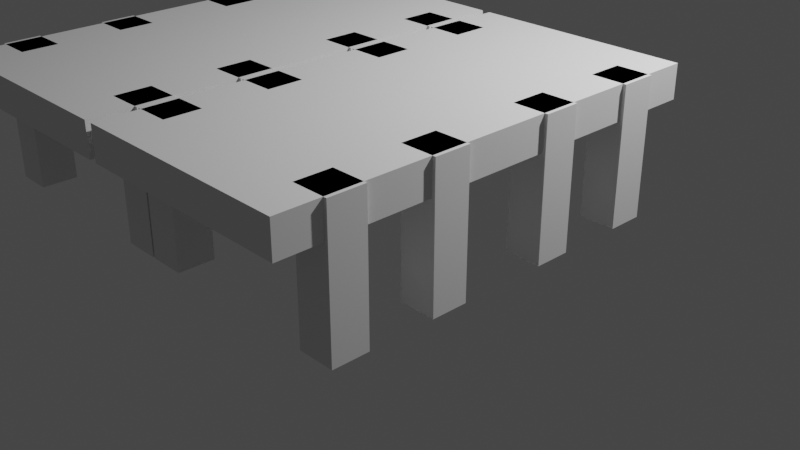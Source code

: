 # Source: blend.blend  (saved by Blender 2.83.21; exported with 4.5.12 LTS)
import bpy
from mathutils import Matrix  # noqa: F401  (used for matrix-valued properties, if any)

bpy.ops.wm.read_factory_settings(use_empty=True)
scene = bpy.context.scene
scene.name = 'Scene'

# ---- collections
col_collection = bpy.data.collections.new('Collection'); scene.collection.children.link(col_collection)
col_x = bpy.data.collections.new('поддон'); scene.collection.children.link(col_x)
col_x_1 = bpy.data.collections.new('столик'); scene.collection.children.link(col_x_1)

# ---- materials (node trees are filled in below, after node groups)
mat_material = bpy.data.materials.new('Material')
mat_material.alpha_threshold = 0.0
mat_material.use_transparent_shadow = False
mat_material.line_color = (0.0, 0.0, 0.0, 1.0)
mat_x = bpy.data.materials.new('дерево')
mat_x.use_transparent_shadow = False

# ---- material node trees
mat_material.use_nodes = True; mat_material.node_tree.nodes.clear()
_N = mat_material.node_tree.nodes; _L = mat_material.node_tree.links
n0 = _N.new('ShaderNodeOutputMaterial'); n0.name = 'Material Output'; n0.location = (300, 300)
n1 = _N.new('ShaderNodeBsdfPrincipled'); n1.name = 'Principled BSDF'; n1.location = (10, 300)
n1.distribution = 'GGX'
n1.subsurface_method = 'BURLEY'
n1.inputs[0].default_value = (0.01807, 0.005605, 0.004584, 1.0)
n1.inputs[2].default_value = 0.4
n1.inputs[3].default_value = 1.45
n1.inputs[27].default_value = (0.0, 0.0, 0.0, 1.0)
n1.inputs[28].default_value = 1.0
_L.new(n1.outputs[0], n0.inputs[0])
n0.is_active_output = True
mat_x.use_nodes = True; mat_x.node_tree.nodes.clear()
_N = mat_x.node_tree.nodes; _L = mat_x.node_tree.links
n0 = _N.new('ShaderNodeBsdfPrincipled'); n0.name = 'Principled BSDF'; n0.location = (10, 300)
n0.distribution = 'GGX'
n0.subsurface_method = 'BURLEY'
n0.inputs[0].default_value = (0.06072, 0.001316, 0.0, 1.0)
n0.inputs[3].default_value = 1.45
n0.inputs[27].default_value = (0.0, 0.0, 0.0, 1.0)
n0.inputs[28].default_value = 1.0
n1 = _N.new('ShaderNodeOutputMaterial'); n1.name = 'Material Output'; n1.location = (300, 300)
_L.new(n0.outputs[0], n1.inputs[0])
n1.is_active_output = True

# ---- world
world_world = bpy.data.worlds.new('World'); scene.world = world_world
world_world.use_nodes = True; world_world.node_tree.nodes.clear()
_N = world_world.node_tree.nodes; _L = world_world.node_tree.links
n0 = _N.new('ShaderNodeOutputWorld'); n0.name = 'World Output'; n0.location = (300, 300)
n1 = _N.new('ShaderNodeBackground'); n1.name = 'Background'; n1.location = (10, 300)
n1.inputs[0].default_value = (0.05088, 0.05088, 0.05088, 1.0)
_L.new(n1.outputs[0], n0.inputs[0])
n0.is_active_output = True
world_world.color = (0.05088, 0.05088, 0.05088)
world_world.use_sun_shadow = False
world_world.sun_shadow_jitter_overblur = 0.0

# ---- cameras
cam_camera = bpy.data.cameras.new('Camera')
cam_camera.clip_end = 100.0
cam_camera.ortho_scale = 7.314

# ---- lights
light_light = bpy.data.lights.new('Light', 'POINT')
light_light.transmission_factor = 0.0
light_light.energy = 1000.0
light_light.shadow_soft_size = 0.1
light_light.shadow_maximum_resolution = 0.006
light_light.use_absolute_resolution = True

# ---- meshes
me_007 = bpy.data.meshes.new('Куб.007')
me_007.from_pydata([(-1.0, -1.05, 0.7), (-1.0, -1.05, 1.0), (-1.0, 0.95, 0.7), (-1.0, 0.95, 1.0), (1.0, -1.05, 0.7), (1.0, -1.05, 1.0), (1.0, 0.95, 0.7), (1.0, 0.95, 1.0)], [], [(0, 1, 3, 2), (2, 3, 7, 6), (6, 7, 5, 4), (4, 5, 1, 0), (2, 6, 4, 0), (7, 3, 1, 5)])
_uv = me_007.uv_layers.new(name='UVКарта')
_uv.uv.foreach_set('vector', [0.375, 0.0, 0.625, 0.0, 0.625, 0.25, 0.375, 0.25, 0.375, 0.25, 0.625, 0.25, 0.625, 0.5, 0.375, 0.5, 0.375, 0.5, 0.625, 0.5, 0.625, 0.75, 0.375, 0.75, 0.375, 0.75, 0.625, 0.75, 0.625, 1.0, 0.375, 1.0, 0.125, 0.5, 0.375, 0.5, 0.375, 0.75, 0.125, 0.75, 0.625, 0.5, 0.875, 0.5, 0.875, 0.75, 0.625, 0.75])
me_007.use_remesh_fix_poles = True
me_007.use_remesh_preserve_attributes = False
me_007.use_mirror_vertex_groups = False
me_007.update()
me_008 = bpy.data.meshes.new('Куб.008')
me_008.from_pydata([(-1.0, -1.0, -0.2), (-1.0, -1.0, 1.0), (-1.0, 1.0, -0.2), (-1.0, 1.0, 1.0), (1.0, -1.0, -0.2), (1.0, -1.0, 1.0), (1.0, 1.0, -0.2), (1.0, 1.0, 1.0)], [], [(0, 1, 3, 2), (2, 3, 7, 6), (6, 7, 5, 4), (4, 5, 1, 0), (2, 6, 4, 0), (7, 3, 1, 5)])
_uv = me_008.uv_layers.new(name='UVКарта')
_uv.uv.foreach_set('vector', [0.375, 0.0, 0.625, 0.0, 0.625, 0.25, 0.375, 0.25, 0.375, 0.25, 0.625, 0.25, 0.625, 0.5, 0.375, 0.5, 0.375, 0.5, 0.625, 0.5, 0.625, 0.75, 0.375, 0.75, 0.375, 0.75, 0.625, 0.75, 0.625, 1.0, 0.375, 1.0, 0.125, 0.5, 0.375, 0.5, 0.375, 0.75, 0.125, 0.75, 0.625, 0.5, 0.875, 0.5, 0.875, 0.75, 0.625, 0.75])
me_008.use_remesh_fix_poles = True
me_008.use_remesh_preserve_attributes = False
me_008.use_mirror_vertex_groups = False
me_008.update()
me_009 = bpy.data.meshes.new('Куб.009')
me_009.from_pydata([(-1.0, -1.0, -0.2), (-1.0, -1.0, 1.0), (-1.0, 1.0, -0.2), (-1.0, 1.0, 1.0), (1.0, -1.0, -0.2), (1.0, -1.0, 1.0), (1.0, 1.0, -0.2), (1.0, 1.0, 1.0)], [], [(0, 1, 3, 2), (2, 3, 7, 6), (6, 7, 5, 4), (4, 5, 1, 0), (2, 6, 4, 0), (7, 3, 1, 5)])
_uv = me_009.uv_layers.new(name='UVКарта')
_uv.uv.foreach_set('vector', [0.375, 0.0, 0.625, 0.0, 0.625, 0.25, 0.375, 0.25, 0.375, 0.25, 0.625, 0.25, 0.625, 0.5, 0.375, 0.5, 0.375, 0.5, 0.625, 0.5, 0.625, 0.75, 0.375, 0.75, 0.375, 0.75, 0.625, 0.75, 0.625, 1.0, 0.375, 1.0, 0.125, 0.5, 0.375, 0.5, 0.375, 0.75, 0.125, 0.75, 0.625, 0.5, 0.875, 0.5, 0.875, 0.75, 0.625, 0.75])
me_009.use_remesh_fix_poles = True
me_009.use_remesh_preserve_attributes = False
me_009.use_mirror_vertex_groups = False
me_009.update()
me_010 = bpy.data.meshes.new('Куб.010')
me_010.from_pydata([(-1.0, -1.0, -0.2), (-1.0, -1.0, 1.0), (-1.0, 1.0, -0.2), (-1.0, 1.0, 1.0), (1.0, -1.0, -0.2), (1.0, -1.0, 1.0), (1.0, 1.0, -0.2), (1.0, 1.0, 1.0)], [], [(0, 1, 3, 2), (2, 3, 7, 6), (6, 7, 5, 4), (4, 5, 1, 0), (2, 6, 4, 0), (7, 3, 1, 5)])
_uv = me_010.uv_layers.new(name='UVКарта')
_uv.uv.foreach_set('vector', [0.375, 0.0, 0.625, 0.0, 0.625, 0.25, 0.375, 0.25, 0.375, 0.25, 0.625, 0.25, 0.625, 0.5, 0.375, 0.5, 0.375, 0.5, 0.625, 0.5, 0.625, 0.75, 0.375, 0.75, 0.375, 0.75, 0.625, 0.75, 0.625, 1.0, 0.375, 1.0, 0.125, 0.5, 0.375, 0.5, 0.375, 0.75, 0.125, 0.75, 0.625, 0.5, 0.875, 0.5, 0.875, 0.75, 0.625, 0.75])
me_010.use_remesh_fix_poles = True
me_010.use_remesh_preserve_attributes = False
me_010.use_mirror_vertex_groups = False
me_010.update()
me_011 = bpy.data.meshes.new('Куб.011')
me_011.from_pydata([(-1.0, -1.0, -0.2), (-1.0, -1.0, 1.0), (-1.0, 1.0, -0.2), (-1.0, 1.0, 1.0), (1.0, -1.0, -0.2), (1.0, -1.0, 1.0), (1.0, 1.0, -0.2), (1.0, 1.0, 1.0)], [], [(0, 1, 3, 2), (2, 3, 7, 6), (6, 7, 5, 4), (4, 5, 1, 0), (2, 6, 4, 0), (7, 3, 1, 5)])
_uv = me_011.uv_layers.new(name='UVКарта')
_uv.uv.foreach_set('vector', [0.375, 0.0, 0.625, 0.0, 0.625, 0.25, 0.375, 0.25, 0.375, 0.25, 0.625, 0.25, 0.625, 0.5, 0.375, 0.5, 0.375, 0.5, 0.625, 0.5, 0.625, 0.75, 0.375, 0.75, 0.375, 0.75, 0.625, 0.75, 0.625, 1.0, 0.375, 1.0, 0.125, 0.5, 0.375, 0.5, 0.375, 0.75, 0.125, 0.75, 0.625, 0.5, 0.875, 0.5, 0.875, 0.75, 0.625, 0.75])
me_011.use_remesh_fix_poles = True
me_011.use_remesh_preserve_attributes = False
me_011.use_mirror_vertex_groups = False
me_011.update()
me_012 = bpy.data.meshes.new('Куб.012')
me_012.from_pydata([(-1.0, -1.05, 0.7), (-1.0, -1.05, 1.0), (-1.0, 0.95, 0.7), (-1.0, 0.95, 1.0), (1.0, -1.05, 0.7), (1.0, -1.05, 1.0), (1.0, 0.95, 0.7), (1.0, 0.95, 1.0)], [], [(0, 1, 3, 2), (2, 3, 7, 6), (6, 7, 5, 4), (4, 5, 1, 0), (2, 6, 4, 0), (7, 3, 1, 5)])
_uv = me_012.uv_layers.new(name='UVКарта')
_uv.uv.foreach_set('vector', [0.375, 0.0, 0.625, 0.0, 0.625, 0.25, 0.375, 0.25, 0.375, 0.25, 0.625, 0.25, 0.625, 0.5, 0.375, 0.5, 0.375, 0.5, 0.625, 0.5, 0.625, 0.75, 0.375, 0.75, 0.375, 0.75, 0.625, 0.75, 0.625, 1.0, 0.375, 1.0, 0.125, 0.5, 0.375, 0.5, 0.375, 0.75, 0.125, 0.75, 0.625, 0.5, 0.875, 0.5, 0.875, 0.75, 0.625, 0.75])
me_012.use_remesh_fix_poles = True
me_012.use_remesh_preserve_attributes = False
me_012.use_mirror_vertex_groups = False
me_012.update()
me_013 = bpy.data.meshes.new('Куб.013')
me_013.from_pydata([(-1.0, -1.0, -0.2), (-1.0, -1.0, 1.0), (-1.0, 1.0, -0.2), (-1.0, 1.0, 1.0), (1.0, -1.0, -0.2), (1.0, -1.0, 1.0), (1.0, 1.0, -0.2), (1.0, 1.0, 1.0)], [], [(0, 1, 3, 2), (2, 3, 7, 6), (6, 7, 5, 4), (4, 5, 1, 0), (2, 6, 4, 0), (7, 3, 1, 5)])
_uv = me_013.uv_layers.new(name='UVКарта')
_uv.uv.foreach_set('vector', [0.375, 0.0, 0.625, 0.0, 0.625, 0.25, 0.375, 0.25, 0.375, 0.25, 0.625, 0.25, 0.625, 0.5, 0.375, 0.5, 0.375, 0.5, 0.625, 0.5, 0.625, 0.75, 0.375, 0.75, 0.375, 0.75, 0.625, 0.75, 0.625, 1.0, 0.375, 1.0, 0.125, 0.5, 0.375, 0.5, 0.375, 0.75, 0.125, 0.75, 0.625, 0.5, 0.875, 0.5, 0.875, 0.75, 0.625, 0.75])
me_013.use_remesh_fix_poles = True
me_013.use_remesh_preserve_attributes = False
me_013.use_mirror_vertex_groups = False
me_013.update()
me_014 = bpy.data.meshes.new('Куб.014')
me_014.from_pydata([(-1.0, -1.0, -0.2), (-1.0, -1.0, 1.0), (-1.0, 1.0, -0.2), (-1.0, 1.0, 1.0), (1.0, -1.0, -0.2), (1.0, -1.0, 1.0), (1.0, 1.0, -0.2), (1.0, 1.0, 1.0)], [], [(0, 1, 3, 2), (2, 3, 7, 6), (6, 7, 5, 4), (4, 5, 1, 0), (2, 6, 4, 0), (7, 3, 1, 5)])
_uv = me_014.uv_layers.new(name='UVКарта')
_uv.uv.foreach_set('vector', [0.375, 0.0, 0.625, 0.0, 0.625, 0.25, 0.375, 0.25, 0.375, 0.25, 0.625, 0.25, 0.625, 0.5, 0.375, 0.5, 0.375, 0.5, 0.625, 0.5, 0.625, 0.75, 0.375, 0.75, 0.375, 0.75, 0.625, 0.75, 0.625, 1.0, 0.375, 1.0, 0.125, 0.5, 0.375, 0.5, 0.375, 0.75, 0.125, 0.75, 0.625, 0.5, 0.875, 0.5, 0.875, 0.75, 0.625, 0.75])
me_014.use_remesh_fix_poles = True
me_014.use_remesh_preserve_attributes = False
me_014.use_mirror_vertex_groups = False
me_014.update()
me_015 = bpy.data.meshes.new('Куб.015')
me_015.from_pydata([(-1.0, -1.0, -0.2), (-1.0, -1.0, 1.0), (-1.0, 1.0, -0.2), (-1.0, 1.0, 1.0), (1.0, -1.0, -0.2), (1.0, -1.0, 1.0), (1.0, 1.0, -0.2), (1.0, 1.0, 1.0)], [], [(0, 1, 3, 2), (2, 3, 7, 6), (6, 7, 5, 4), (4, 5, 1, 0), (2, 6, 4, 0), (7, 3, 1, 5)])
_uv = me_015.uv_layers.new(name='UVКарта')
_uv.uv.foreach_set('vector', [0.375, 0.0, 0.625, 0.0, 0.625, 0.25, 0.375, 0.25, 0.375, 0.25, 0.625, 0.25, 0.625, 0.5, 0.375, 0.5, 0.375, 0.5, 0.625, 0.5, 0.625, 0.75, 0.375, 0.75, 0.375, 0.75, 0.625, 0.75, 0.625, 1.0, 0.375, 1.0, 0.125, 0.5, 0.375, 0.5, 0.375, 0.75, 0.125, 0.75, 0.625, 0.5, 0.875, 0.5, 0.875, 0.75, 0.625, 0.75])
me_015.use_remesh_fix_poles = True
me_015.use_remesh_preserve_attributes = False
me_015.use_mirror_vertex_groups = False
me_015.update()
me_016 = bpy.data.meshes.new('Куб.016')
me_016.from_pydata([(-1.0, -1.0, -0.2), (-1.0, -1.0, 1.0), (-1.0, 1.0, -0.2), (-1.0, 1.0, 1.0), (1.0, -1.0, -0.2), (1.0, -1.0, 1.0), (1.0, 1.0, -0.2), (1.0, 1.0, 1.0)], [], [(0, 1, 3, 2), (2, 3, 7, 6), (6, 7, 5, 4), (4, 5, 1, 0), (2, 6, 4, 0), (7, 3, 1, 5)])
_uv = me_016.uv_layers.new(name='UVКарта')
_uv.uv.foreach_set('vector', [0.375, 0.0, 0.625, 0.0, 0.625, 0.25, 0.375, 0.25, 0.375, 0.25, 0.625, 0.25, 0.625, 0.5, 0.375, 0.5, 0.375, 0.5, 0.625, 0.5, 0.625, 0.75, 0.375, 0.75, 0.375, 0.75, 0.625, 0.75, 0.625, 1.0, 0.375, 1.0, 0.125, 0.5, 0.375, 0.5, 0.375, 0.75, 0.125, 0.75, 0.625, 0.5, 0.875, 0.5, 0.875, 0.75, 0.625, 0.75])
me_016.use_remesh_fix_poles = True
me_016.use_remesh_preserve_attributes = False
me_016.use_mirror_vertex_groups = False
me_016.update()
me_017 = bpy.data.meshes.new('Куб.017')
me_017.from_pydata([(-1.0, -1.05, 0.7), (-1.0, -1.05, 1.0), (-1.0, 0.95, 0.7), (-1.0, 0.95, 1.0), (1.0, -1.05, 0.7), (1.0, -1.05, 1.0), (1.0, 0.95, 0.7), (1.0, 0.95, 1.0)], [], [(0, 1, 3, 2), (2, 3, 7, 6), (6, 7, 5, 4), (4, 5, 1, 0), (2, 6, 4, 0), (7, 3, 1, 5)])
_uv = me_017.uv_layers.new(name='UVКарта')
_uv.uv.foreach_set('vector', [0.375, 0.0, 0.625, 0.0, 0.625, 0.25, 0.375, 0.25, 0.375, 0.25, 0.625, 0.25, 0.625, 0.5, 0.375, 0.5, 0.375, 0.5, 0.625, 0.5, 0.625, 0.75, 0.375, 0.75, 0.375, 0.75, 0.625, 0.75, 0.625, 1.0, 0.375, 1.0, 0.125, 0.5, 0.375, 0.5, 0.375, 0.75, 0.125, 0.75, 0.625, 0.5, 0.875, 0.5, 0.875, 0.75, 0.625, 0.75])
me_017.use_remesh_fix_poles = True
me_017.use_remesh_preserve_attributes = False
me_017.use_mirror_vertex_groups = False
me_017.update()
me_018 = bpy.data.meshes.new('Куб.018')
me_018.from_pydata([(-1.0, -1.0, -0.2), (-1.0, -1.0, 1.0), (-1.0, 1.0, -0.2), (-1.0, 1.0, 1.0), (1.0, -1.0, -0.2), (1.0, -1.0, 1.0), (1.0, 1.0, -0.2), (1.0, 1.0, 1.0)], [], [(0, 1, 3, 2), (2, 3, 7, 6), (6, 7, 5, 4), (4, 5, 1, 0), (2, 6, 4, 0), (7, 3, 1, 5)])
_uv = me_018.uv_layers.new(name='UVКарта')
_uv.uv.foreach_set('vector', [0.375, 0.0, 0.625, 0.0, 0.625, 0.25, 0.375, 0.25, 0.375, 0.25, 0.625, 0.25, 0.625, 0.5, 0.375, 0.5, 0.375, 0.5, 0.625, 0.5, 0.625, 0.75, 0.375, 0.75, 0.375, 0.75, 0.625, 0.75, 0.625, 1.0, 0.375, 1.0, 0.125, 0.5, 0.375, 0.5, 0.375, 0.75, 0.125, 0.75, 0.625, 0.5, 0.875, 0.5, 0.875, 0.75, 0.625, 0.75])
me_018.use_remesh_fix_poles = True
me_018.use_remesh_preserve_attributes = False
me_018.use_mirror_vertex_groups = False
me_018.update()
me_019 = bpy.data.meshes.new('Куб.019')
me_019.from_pydata([(-1.0, -1.0, -0.2), (-1.0, -1.0, 1.0), (-1.0, 1.0, -0.2), (-1.0, 1.0, 1.0), (1.0, -1.0, -0.2), (1.0, -1.0, 1.0), (1.0, 1.0, -0.2), (1.0, 1.0, 1.0)], [], [(0, 1, 3, 2), (2, 3, 7, 6), (6, 7, 5, 4), (4, 5, 1, 0), (2, 6, 4, 0), (7, 3, 1, 5)])
_uv = me_019.uv_layers.new(name='UVКарта')
_uv.uv.foreach_set('vector', [0.375, 0.0, 0.625, 0.0, 0.625, 0.25, 0.375, 0.25, 0.375, 0.25, 0.625, 0.25, 0.625, 0.5, 0.375, 0.5, 0.375, 0.5, 0.625, 0.5, 0.625, 0.75, 0.375, 0.75, 0.375, 0.75, 0.625, 0.75, 0.625, 1.0, 0.375, 1.0, 0.125, 0.5, 0.375, 0.5, 0.375, 0.75, 0.125, 0.75, 0.625, 0.5, 0.875, 0.5, 0.875, 0.75, 0.625, 0.75])
me_019.use_remesh_fix_poles = True
me_019.use_remesh_preserve_attributes = False
me_019.use_mirror_vertex_groups = False
me_019.update()
me_020 = bpy.data.meshes.new('Куб.020')
me_020.from_pydata([(-1.0, -1.0, -0.2), (-1.0, -1.0, 1.0), (-1.0, 1.0, -0.2), (-1.0, 1.0, 1.0), (1.0, -1.0, -0.2), (1.0, -1.0, 1.0), (1.0, 1.0, -0.2), (1.0, 1.0, 1.0)], [], [(0, 1, 3, 2), (2, 3, 7, 6), (6, 7, 5, 4), (4, 5, 1, 0), (2, 6, 4, 0), (7, 3, 1, 5)])
_uv = me_020.uv_layers.new(name='UVКарта')
_uv.uv.foreach_set('vector', [0.375, 0.0, 0.625, 0.0, 0.625, 0.25, 0.375, 0.25, 0.375, 0.25, 0.625, 0.25, 0.625, 0.5, 0.375, 0.5, 0.375, 0.5, 0.625, 0.5, 0.625, 0.75, 0.375, 0.75, 0.375, 0.75, 0.625, 0.75, 0.625, 1.0, 0.375, 1.0, 0.125, 0.5, 0.375, 0.5, 0.375, 0.75, 0.125, 0.75, 0.625, 0.5, 0.875, 0.5, 0.875, 0.75, 0.625, 0.75])
me_020.use_remesh_fix_poles = True
me_020.use_remesh_preserve_attributes = False
me_020.use_mirror_vertex_groups = False
me_020.update()
me_021 = bpy.data.meshes.new('Куб.021')
me_021.from_pydata([(-1.0, -1.0, -0.2), (-1.0, -1.0, 1.0), (-1.0, 1.0, -0.2), (-1.0, 1.0, 1.0), (1.0, -1.0, -0.2), (1.0, -1.0, 1.0), (1.0, 1.0, -0.2), (1.0, 1.0, 1.0)], [], [(0, 1, 3, 2), (2, 3, 7, 6), (6, 7, 5, 4), (4, 5, 1, 0), (2, 6, 4, 0), (7, 3, 1, 5)])
_uv = me_021.uv_layers.new(name='UVКарта')
_uv.uv.foreach_set('vector', [0.375, 0.0, 0.625, 0.0, 0.625, 0.25, 0.375, 0.25, 0.375, 0.25, 0.625, 0.25, 0.625, 0.5, 0.375, 0.5, 0.375, 0.5, 0.625, 0.5, 0.625, 0.75, 0.375, 0.75, 0.375, 0.75, 0.625, 0.75, 0.625, 1.0, 0.375, 1.0, 0.125, 0.5, 0.375, 0.5, 0.375, 0.75, 0.125, 0.75, 0.625, 0.5, 0.875, 0.5, 0.875, 0.75, 0.625, 0.75])
me_021.use_remesh_fix_poles = True
me_021.use_remesh_preserve_attributes = False
me_021.use_mirror_vertex_groups = False
me_021.update()
me_022 = bpy.data.meshes.new('Куб.022')
me_022.from_pydata([(-1.0, -1.05, 0.7), (-1.0, -1.05, 1.0), (-1.0, 0.95, 0.7), (-1.0, 0.95, 1.0), (1.0, -1.05, 0.7), (1.0, -1.05, 1.0), (1.0, 0.95, 0.7), (1.0, 0.95, 1.0)], [], [(0, 1, 3, 2), (2, 3, 7, 6), (6, 7, 5, 4), (4, 5, 1, 0), (2, 6, 4, 0), (7, 3, 1, 5)])
_uv = me_022.uv_layers.new(name='UVКарта')
_uv.uv.foreach_set('vector', [0.375, 0.0, 0.625, 0.0, 0.625, 0.25, 0.375, 0.25, 0.375, 0.25, 0.625, 0.25, 0.625, 0.5, 0.375, 0.5, 0.375, 0.5, 0.625, 0.5, 0.625, 0.75, 0.375, 0.75, 0.375, 0.75, 0.625, 0.75, 0.625, 1.0, 0.375, 1.0, 0.125, 0.5, 0.375, 0.5, 0.375, 0.75, 0.125, 0.75, 0.625, 0.5, 0.875, 0.5, 0.875, 0.75, 0.625, 0.75])
me_022.use_remesh_fix_poles = True
me_022.use_remesh_preserve_attributes = False
me_022.use_mirror_vertex_groups = False
me_022.update()
me_023 = bpy.data.meshes.new('Куб.023')
me_023.from_pydata([(-1.0, -1.0, -0.2), (-1.0, -1.0, 1.0), (-1.0, 1.0, -0.2), (-1.0, 1.0, 1.0), (1.0, -1.0, -0.2), (1.0, -1.0, 1.0), (1.0, 1.0, -0.2), (1.0, 1.0, 1.0)], [], [(0, 1, 3, 2), (2, 3, 7, 6), (6, 7, 5, 4), (4, 5, 1, 0), (2, 6, 4, 0), (7, 3, 1, 5)])
_uv = me_023.uv_layers.new(name='UVКарта')
_uv.uv.foreach_set('vector', [0.375, 0.0, 0.625, 0.0, 0.625, 0.25, 0.375, 0.25, 0.375, 0.25, 0.625, 0.25, 0.625, 0.5, 0.375, 0.5, 0.375, 0.5, 0.625, 0.5, 0.625, 0.75, 0.375, 0.75, 0.375, 0.75, 0.625, 0.75, 0.625, 1.0, 0.375, 1.0, 0.125, 0.5, 0.375, 0.5, 0.375, 0.75, 0.125, 0.75, 0.625, 0.5, 0.875, 0.5, 0.875, 0.75, 0.625, 0.75])
me_023.use_remesh_fix_poles = True
me_023.use_remesh_preserve_attributes = False
me_023.use_mirror_vertex_groups = False
me_023.update()
me_024 = bpy.data.meshes.new('Куб.024')
me_024.from_pydata([(-1.0, -1.0, -0.2), (-1.0, -1.0, 1.0), (-1.0, 1.0, -0.2), (-1.0, 1.0, 1.0), (1.0, -1.0, -0.2), (1.0, -1.0, 1.0), (1.0, 1.0, -0.2), (1.0, 1.0, 1.0)], [], [(0, 1, 3, 2), (2, 3, 7, 6), (6, 7, 5, 4), (4, 5, 1, 0), (2, 6, 4, 0), (7, 3, 1, 5)])
_uv = me_024.uv_layers.new(name='UVКарта')
_uv.uv.foreach_set('vector', [0.375, 0.0, 0.625, 0.0, 0.625, 0.25, 0.375, 0.25, 0.375, 0.25, 0.625, 0.25, 0.625, 0.5, 0.375, 0.5, 0.375, 0.5, 0.625, 0.5, 0.625, 0.75, 0.375, 0.75, 0.375, 0.75, 0.625, 0.75, 0.625, 1.0, 0.375, 1.0, 0.125, 0.5, 0.375, 0.5, 0.375, 0.75, 0.125, 0.75, 0.625, 0.5, 0.875, 0.5, 0.875, 0.75, 0.625, 0.75])
me_024.use_remesh_fix_poles = True
me_024.use_remesh_preserve_attributes = False
me_024.use_mirror_vertex_groups = False
me_024.update()
me_025 = bpy.data.meshes.new('Куб.025')
me_025.from_pydata([(-1.0, -1.0, -0.2), (-1.0, -1.0, 1.0), (-1.0, 1.0, -0.2), (-1.0, 1.0, 1.0), (1.0, -1.0, -0.2), (1.0, -1.0, 1.0), (1.0, 1.0, -0.2), (1.0, 1.0, 1.0)], [], [(0, 1, 3, 2), (2, 3, 7, 6), (6, 7, 5, 4), (4, 5, 1, 0), (2, 6, 4, 0), (7, 3, 1, 5)])
_uv = me_025.uv_layers.new(name='UVКарта')
_uv.uv.foreach_set('vector', [0.375, 0.0, 0.625, 0.0, 0.625, 0.25, 0.375, 0.25, 0.375, 0.25, 0.625, 0.25, 0.625, 0.5, 0.375, 0.5, 0.375, 0.5, 0.625, 0.5, 0.625, 0.75, 0.375, 0.75, 0.375, 0.75, 0.625, 0.75, 0.625, 1.0, 0.375, 1.0, 0.125, 0.5, 0.375, 0.5, 0.375, 0.75, 0.125, 0.75, 0.625, 0.5, 0.875, 0.5, 0.875, 0.75, 0.625, 0.75])
me_025.use_remesh_fix_poles = True
me_025.use_remesh_preserve_attributes = False
me_025.use_mirror_vertex_groups = False
me_025.update()
me_026 = bpy.data.meshes.new('Куб.026')
me_026.from_pydata([(-1.0, -1.0, -0.2), (-1.0, -1.0, 1.0), (-1.0, 1.0, -0.2), (-1.0, 1.0, 1.0), (1.0, -1.0, -0.2), (1.0, -1.0, 1.0), (1.0, 1.0, -0.2), (1.0, 1.0, 1.0)], [], [(0, 1, 3, 2), (2, 3, 7, 6), (6, 7, 5, 4), (4, 5, 1, 0), (2, 6, 4, 0), (7, 3, 1, 5)])
_uv = me_026.uv_layers.new(name='UVКарта')
_uv.uv.foreach_set('vector', [0.375, 0.0, 0.625, 0.0, 0.625, 0.25, 0.375, 0.25, 0.375, 0.25, 0.625, 0.25, 0.625, 0.5, 0.375, 0.5, 0.375, 0.5, 0.625, 0.5, 0.625, 0.75, 0.375, 0.75, 0.375, 0.75, 0.625, 0.75, 0.625, 1.0, 0.375, 1.0, 0.125, 0.5, 0.375, 0.5, 0.375, 0.75, 0.125, 0.75, 0.625, 0.5, 0.875, 0.5, 0.875, 0.75, 0.625, 0.75])
me_026.use_remesh_fix_poles = True
me_026.use_remesh_preserve_attributes = False
me_026.use_mirror_vertex_groups = False
me_026.update()
me_cube = bpy.data.meshes.new('Cube')
me_cube.from_pydata([(4.01, 1.0, -0.5545), (4.01, 1.0, -1.0), (4.01, -0.2503, -0.5545), (4.01, -0.2503, -1.0), (-1.0, 1.0, -0.5545), (-1.0, 1.0, -1.0), (-1.0, -0.2503, -0.5545), (-1.0, -0.2503, -1.0)], [], [(0, 4, 6, 2), (3, 2, 6, 7), (7, 6, 4, 5), (5, 1, 3, 7), (1, 0, 2, 3), (5, 4, 0, 1)])
_uv = me_cube.uv_layers.new(name='UVMap')
_uv.uv.foreach_set('vector', [0.625, 0.5, 0.875, 0.5, 0.875, 0.75, 0.625, 0.75, 0.375, 0.75, 0.625, 0.75, 0.625, 1.0, 0.375, 1.0, 0.375, 0.0, 0.625, 0.0, 0.625, 0.25, 0.375, 0.25, 0.125, 0.5, 0.375, 0.5, 0.375, 0.75, 0.125, 0.75, 0.375, 0.5, 0.625, 0.5, 0.625, 0.75, 0.375, 0.75, 0.375, 0.25, 0.625, 0.25, 0.625, 0.5, 0.375, 0.5])
me_cube.materials.append(mat_material)
me_cube.use_remesh_preserve_volume = False
me_cube.use_remesh_preserve_attributes = False
me_cube.use_mirror_vertex_groups = False
me_cube.update()
me_cube_001 = bpy.data.meshes.new('Cube.001')
me_cube_001.from_pydata([(4.01, 1.0, -0.5545), (4.01, 1.0, -1.0), (4.01, -0.2503, -0.5545), (4.01, -0.2503, -1.0), (-1.0, 1.0, -0.5545), (-1.0, 1.0, -1.0), (-1.0, -0.2503, -0.5545), (-1.0, -0.2503, -1.0)], [], [(0, 4, 6, 2), (3, 2, 6, 7), (7, 6, 4, 5), (5, 1, 3, 7), (1, 0, 2, 3), (5, 4, 0, 1)])
_uv = me_cube_001.uv_layers.new(name='UVMap')
_uv.uv.foreach_set('vector', [0.625, 0.5, 0.875, 0.5, 0.875, 0.75, 0.625, 0.75, 0.375, 0.75, 0.625, 0.75, 0.625, 1.0, 0.375, 1.0, 0.375, 0.0, 0.625, 0.0, 0.625, 0.25, 0.375, 0.25, 0.125, 0.5, 0.375, 0.5, 0.375, 0.75, 0.125, 0.75, 0.375, 0.5, 0.625, 0.5, 0.625, 0.75, 0.375, 0.75, 0.375, 0.25, 0.625, 0.25, 0.625, 0.5, 0.375, 0.5])
me_cube_001.materials.append(mat_x)
me_cube_001.use_remesh_preserve_volume = False
me_cube_001.use_remesh_preserve_attributes = False
me_cube_001.use_mirror_vertex_groups = False
me_cube_001.update()
me_cube_002 = bpy.data.meshes.new('Cube.002')
me_cube_002.from_pydata([(4.01, 1.0, -0.5545), (4.01, 1.0, -1.0), (4.01, -0.2503, -0.5545), (4.01, -0.2503, -1.0), (-1.0, 1.0, -0.5545), (-1.0, 1.0, -1.0), (-1.0, -0.2503, -0.5545), (-1.0, -0.2503, -1.0)], [], [(0, 4, 6, 2), (3, 2, 6, 7), (7, 6, 4, 5), (5, 1, 3, 7), (1, 0, 2, 3), (5, 4, 0, 1)])
_uv = me_cube_002.uv_layers.new(name='UVMap')
_uv.uv.foreach_set('vector', [0.625, 0.5, 0.875, 0.5, 0.875, 0.75, 0.625, 0.75, 0.375, 0.75, 0.625, 0.75, 0.625, 1.0, 0.375, 1.0, 0.375, 0.0, 0.625, 0.0, 0.625, 0.25, 0.375, 0.25, 0.125, 0.5, 0.375, 0.5, 0.375, 0.75, 0.125, 0.75, 0.375, 0.5, 0.625, 0.5, 0.625, 0.75, 0.375, 0.75, 0.375, 0.25, 0.625, 0.25, 0.625, 0.5, 0.375, 0.5])
me_cube_002.materials.append(mat_material)
me_cube_002.use_remesh_preserve_volume = False
me_cube_002.use_remesh_preserve_attributes = False
me_cube_002.use_mirror_vertex_groups = False
me_cube_002.update()
me_cube_003 = bpy.data.meshes.new('Cube.003')
me_cube_003.from_pydata([(3.719, 1.0, -0.5545), (3.719, 1.0, -1.0), (3.719, -0.2503, -0.5545), (3.719, -0.2503, -1.0), (-0.5724, 1.0, -0.5545), (-0.5724, 1.0, -1.0), (-0.5724, -0.2503, -0.5545), (-0.5724, -0.2503, -1.0)], [], [(0, 4, 6, 2), (3, 2, 6, 7), (7, 6, 4, 5), (5, 1, 3, 7), (1, 0, 2, 3), (5, 4, 0, 1)])
_uv = me_cube_003.uv_layers.new(name='UVMap')
_uv.uv.foreach_set('vector', [0.625, 0.5, 0.875, 0.5, 0.875, 0.75, 0.625, 0.75, 0.375, 0.75, 0.625, 0.75, 0.625, 1.0, 0.375, 1.0, 0.375, 0.0, 0.625, 0.0, 0.625, 0.25, 0.375, 0.25, 0.125, 0.5, 0.375, 0.5, 0.375, 0.75, 0.125, 0.75, 0.375, 0.5, 0.625, 0.5, 0.625, 0.75, 0.375, 0.75, 0.375, 0.25, 0.625, 0.25, 0.625, 0.5, 0.375, 0.5])
me_cube_003.materials.append(mat_material)
me_cube_003.use_remesh_preserve_volume = False
me_cube_003.use_remesh_preserve_attributes = False
me_cube_003.use_mirror_vertex_groups = False
me_cube_003.update()
me_cube_004 = bpy.data.meshes.new('Cube.004')
me_cube_004.from_pydata([(4.01, 1.0, -0.5545), (4.01, 1.0, -1.0), (4.01, -0.2503, -0.5545), (4.01, -0.2503, -1.0), (-0.3468, 1.0, -0.5545), (-0.3468, 1.0, -1.0), (-0.3468, -0.2503, -0.5545), (-0.3468, -0.2503, -1.0)], [], [(0, 4, 6, 2), (3, 2, 6, 7), (7, 6, 4, 5), (5, 1, 3, 7), (1, 0, 2, 3), (5, 4, 0, 1)])
_uv = me_cube_004.uv_layers.new(name='UVMap')
_uv.uv.foreach_set('vector', [0.625, 0.5, 0.875, 0.5, 0.875, 0.75, 0.625, 0.75, 0.375, 0.75, 0.625, 0.75, 0.625, 1.0, 0.375, 1.0, 0.375, 0.0, 0.625, 0.0, 0.625, 0.25, 0.375, 0.25, 0.125, 0.5, 0.375, 0.5, 0.375, 0.75, 0.125, 0.75, 0.375, 0.5, 0.625, 0.5, 0.625, 0.75, 0.375, 0.75, 0.375, 0.25, 0.625, 0.25, 0.625, 0.5, 0.375, 0.5])
me_cube_004.materials.append(mat_material)
me_cube_004.use_remesh_preserve_volume = False
me_cube_004.use_remesh_preserve_attributes = False
me_cube_004.use_mirror_vertex_groups = False
me_cube_004.update()
me_cube_005 = bpy.data.meshes.new('Cube.005')
me_cube_005.from_pydata([(4.01, 1.0, -0.5545), (4.01, 1.0, -1.0), (4.01, -0.2503, -0.5545), (4.01, -0.2503, -1.0), (-1.0, 1.0, -0.5545), (-1.0, 1.0, -1.0), (-1.0, -0.2503, -0.5545), (-1.0, -0.2503, -1.0)], [], [(0, 4, 6, 2), (3, 2, 6, 7), (7, 6, 4, 5), (5, 1, 3, 7), (1, 0, 2, 3), (5, 4, 0, 1)])
_uv = me_cube_005.uv_layers.new(name='UVMap')
_uv.uv.foreach_set('vector', [0.625, 0.5, 0.875, 0.5, 0.875, 0.75, 0.625, 0.75, 0.375, 0.75, 0.625, 0.75, 0.625, 1.0, 0.375, 1.0, 0.375, 0.0, 0.625, 0.0, 0.625, 0.25, 0.375, 0.25, 0.125, 0.5, 0.375, 0.5, 0.375, 0.75, 0.125, 0.75, 0.375, 0.5, 0.625, 0.5, 0.625, 0.75, 0.375, 0.75, 0.375, 0.25, 0.625, 0.25, 0.625, 0.5, 0.375, 0.5])
me_cube_005.materials.append(mat_material)
me_cube_005.use_remesh_preserve_volume = False
me_cube_005.use_remesh_preserve_attributes = False
me_cube_005.use_mirror_vertex_groups = False
me_cube_005.update()
me_cube_006 = bpy.data.meshes.new('Cube.006')
me_cube_006.from_pydata([(4.01, 1.0, -0.5545), (4.01, 1.0, -1.0), (4.01, -0.2503, -0.5545), (4.01, -0.2503, -1.0), (-1.0, 1.0, -0.5545), (-1.0, 1.0, -1.0), (-1.0, -0.2503, -0.5545), (-1.0, -0.2503, -1.0)], [], [(0, 4, 6, 2), (3, 2, 6, 7), (7, 6, 4, 5), (5, 1, 3, 7), (1, 0, 2, 3), (5, 4, 0, 1)])
_uv = me_cube_006.uv_layers.new(name='UVMap')
_uv.uv.foreach_set('vector', [0.625, 0.5, 0.875, 0.5, 0.875, 0.75, 0.625, 0.75, 0.375, 0.75, 0.625, 0.75, 0.625, 1.0, 0.375, 1.0, 0.375, 0.0, 0.625, 0.0, 0.625, 0.25, 0.375, 0.25, 0.125, 0.5, 0.375, 0.5, 0.375, 0.75, 0.125, 0.75, 0.375, 0.5, 0.625, 0.5, 0.625, 0.75, 0.375, 0.75, 0.375, 0.25, 0.625, 0.25, 0.625, 0.5, 0.375, 0.5])
me_cube_006.materials.append(mat_material)
me_cube_006.use_remesh_preserve_volume = False
me_cube_006.use_remesh_preserve_attributes = False
me_cube_006.use_mirror_vertex_groups = False
me_cube_006.update()
me_cube_007 = bpy.data.meshes.new('Cube.007')
me_cube_007.from_pydata([(4.01, 1.0, -0.5545), (4.01, 1.0, -1.0), (4.01, -0.2503, -0.5545), (4.01, -0.2503, -1.0), (-1.0, 1.0, -0.5545), (-1.0, 1.0, -1.0), (-1.0, -0.2503, -0.5545), (-1.0, -0.2503, -1.0)], [], [(0, 4, 6, 2), (3, 2, 6, 7), (7, 6, 4, 5), (5, 1, 3, 7), (1, 0, 2, 3), (5, 4, 0, 1)])
_uv = me_cube_007.uv_layers.new(name='UVMap')
_uv.uv.foreach_set('vector', [0.625, 0.5, 0.875, 0.5, 0.875, 0.75, 0.625, 0.75, 0.375, 0.75, 0.625, 0.75, 0.625, 1.0, 0.375, 1.0, 0.375, 0.0, 0.625, 0.0, 0.625, 0.25, 0.375, 0.25, 0.125, 0.5, 0.375, 0.5, 0.375, 0.75, 0.125, 0.75, 0.375, 0.5, 0.625, 0.5, 0.625, 0.75, 0.375, 0.75, 0.375, 0.25, 0.625, 0.25, 0.625, 0.5, 0.375, 0.5])
me_cube_007.materials.append(mat_material)
me_cube_007.use_remesh_preserve_volume = False
me_cube_007.use_remesh_preserve_attributes = False
me_cube_007.use_mirror_vertex_groups = False
me_cube_007.update()
me_001 = bpy.data.meshes.new('Куб.001')
me_001.from_pydata([(-0.3, -0.3, 0.2328), (-0.3, -0.3, 0.2828), (-0.3, 0.3, 0.2328), (-0.3, 0.3, 0.2828), (0.3, -0.3, 0.2328), (0.3, -0.3, 0.2828), (0.3, 0.3, 0.2328), (0.3, 0.3, 0.2828)], [], [(0, 1, 3, 2), (2, 3, 7, 6), (6, 7, 5, 4), (4, 5, 1, 0), (2, 6, 4, 0), (7, 3, 1, 5)])
_uv = me_001.uv_layers.new(name='UVКарта')
_uv.uv.foreach_set('vector', [0.375, 0.0, 0.625, 0.0, 0.625, 0.25, 0.375, 0.25, 0.375, 0.25, 0.625, 0.25, 0.625, 0.5, 0.375, 0.5, 0.375, 0.5, 0.625, 0.5, 0.625, 0.75, 0.375, 0.75, 0.375, 0.75, 0.625, 0.75, 0.625, 1.0, 0.375, 1.0, 0.125, 0.5, 0.375, 0.5, 0.375, 0.75, 0.125, 0.75, 0.625, 0.5, 0.875, 0.5, 0.875, 0.75, 0.625, 0.75])
_ca = me_001.color_attributes.new('Цвет', 'BYTE_COLOR', 'CORNER')
_ca.data.foreach_set('color', [1.0, 1.0, 1.0, 1.0, 1.0, 1.0, 1.0, 1.0, 1.0, 1.0, 1.0, 1.0, 1.0, 1.0, 1.0, 1.0, 1.0, 1.0, 1.0, 1.0, 1.0, 1.0, 1.0, 1.0, 1.0, 1.0, 1.0, 1.0, 1.0, 1.0, 1.0, 1.0, 1.0, 1.0, 1.0, 1.0, 1.0, 1.0, 1.0, 1.0, 1.0, 1.0, 1.0, 1.0, 1.0, 1.0, 1.0, 1.0, 1.0, 1.0, 1.0, 1.0, 1.0, 1.0, 1.0, 1.0, 1.0, 1.0, 1.0, 1.0, 1.0, 1.0, 1.0, 1.0, 1.0, 1.0, 1.0, 1.0, 1.0, 1.0, 1.0, 1.0, 1.0, 1.0, 1.0, 1.0, 1.0, 1.0, 1.0, 1.0, 1.0, 1.0, 1.0, 1.0, 1.0, 1.0, 1.0, 1.0, 1.0, 1.0, 1.0, 1.0, 1.0, 1.0, 1.0, 1.0])
me_001.use_remesh_fix_poles = True
me_001.use_remesh_preserve_attributes = False
me_001.use_mirror_vertex_groups = False
me_001.update()
me_002 = bpy.data.meshes.new('Куб.002')
me_002.from_pydata([(-0.485, -0.025, -0.3), (-0.025, -0.025, 0.3), (-0.485, 0.025, -0.3), (-0.025, 0.025, 0.3), (-0.435, -0.025, -0.3), (0.025, -0.025, 0.3), (-0.435, 0.025, -0.3), (0.025, 0.025, 0.3)], [], [(0, 1, 3, 2), (2, 3, 7, 6), (6, 7, 5, 4), (4, 5, 1, 0), (2, 6, 4, 0), (7, 3, 1, 5)])
_uv = me_002.uv_layers.new(name='UVКарта')
_uv.uv.foreach_set('vector', [0.375, 0.0, 0.625, 0.0, 0.625, 0.25, 0.375, 0.25, 0.375, 0.25, 0.625, 0.25, 0.625, 0.5, 0.375, 0.5, 0.375, 0.5, 0.625, 0.5, 0.625, 0.75, 0.375, 0.75, 0.375, 0.75, 0.625, 0.75, 0.625, 1.0, 0.375, 1.0, 0.125, 0.5, 0.375, 0.5, 0.375, 0.75, 0.125, 0.75, 0.625, 0.5, 0.875, 0.5, 0.875, 0.75, 0.625, 0.75])
me_002.use_remesh_fix_poles = True
me_002.use_remesh_preserve_attributes = False
me_002.use_mirror_vertex_groups = False
me_002.update()
me_003 = bpy.data.meshes.new('Куб.003')
me_003.from_pydata([(-0.485, -0.025, -0.3), (-0.025, -0.025, 0.3), (-0.485, 0.025, -0.3), (-0.025, 0.025, 0.3), (-0.435, -0.025, -0.3), (0.025, -0.025, 0.3), (-0.435, 0.025, -0.3), (0.025, 0.025, 0.3)], [], [(0, 1, 3, 2), (2, 3, 7, 6), (6, 7, 5, 4), (4, 5, 1, 0), (2, 6, 4, 0), (7, 3, 1, 5)])
_uv = me_003.uv_layers.new(name='UVКарта')
_uv.uv.foreach_set('vector', [0.375, 0.0, 0.625, 0.0, 0.625, 0.25, 0.375, 0.25, 0.375, 0.25, 0.625, 0.25, 0.625, 0.5, 0.375, 0.5, 0.375, 0.5, 0.625, 0.5, 0.625, 0.75, 0.375, 0.75, 0.375, 0.75, 0.625, 0.75, 0.625, 1.0, 0.375, 1.0, 0.125, 0.5, 0.375, 0.5, 0.375, 0.75, 0.125, 0.75, 0.625, 0.5, 0.875, 0.5, 0.875, 0.75, 0.625, 0.75])
me_003.use_remesh_fix_poles = True
me_003.use_remesh_preserve_attributes = False
me_003.use_mirror_vertex_groups = False
me_003.update()
me_004 = bpy.data.meshes.new('Куб.004')
me_004.from_pydata([(0.435, -0.025, -0.3), (-0.025, -0.025, 0.3), (0.435, 0.025, -0.3), (-0.025, 0.025, 0.3), (0.485, -0.025, -0.3), (0.025, -0.025, 0.3), (0.485, 0.025, -0.3), (0.025, 0.025, 0.3)], [], [(0, 1, 3, 2), (2, 3, 7, 6), (6, 7, 5, 4), (4, 5, 1, 0), (2, 6, 4, 0), (7, 3, 1, 5)])
_uv = me_004.uv_layers.new(name='UVКарта')
_uv.uv.foreach_set('vector', [0.375, 0.0, 0.625, 0.0, 0.625, 0.25, 0.375, 0.25, 0.375, 0.25, 0.625, 0.25, 0.625, 0.5, 0.375, 0.5, 0.375, 0.5, 0.625, 0.5, 0.625, 0.75, 0.375, 0.75, 0.375, 0.75, 0.625, 0.75, 0.625, 1.0, 0.375, 1.0, 0.125, 0.5, 0.375, 0.5, 0.375, 0.75, 0.125, 0.75, 0.625, 0.5, 0.875, 0.5, 0.875, 0.75, 0.625, 0.75])
me_004.use_remesh_fix_poles = True
me_004.use_remesh_preserve_attributes = False
me_004.use_mirror_vertex_groups = False
me_004.update()
me_005 = bpy.data.meshes.new('Куб.005')
me_005.from_pydata([(0.435, -0.025, -0.3), (-0.025, -0.025, 0.3), (0.435, 0.025, -0.3), (-0.025, 0.025, 0.3), (0.485, -0.025, -0.3), (0.025, -0.025, 0.3), (0.485, 0.025, -0.3), (0.025, 0.025, 0.3)], [], [(0, 1, 3, 2), (2, 3, 7, 6), (6, 7, 5, 4), (4, 5, 1, 0), (2, 6, 4, 0), (7, 3, 1, 5)])
_uv = me_005.uv_layers.new(name='UVКарта')
_uv.uv.foreach_set('vector', [0.375, 0.0, 0.625, 0.0, 0.625, 0.25, 0.375, 0.25, 0.375, 0.25, 0.625, 0.25, 0.625, 0.5, 0.375, 0.5, 0.375, 0.5, 0.625, 0.5, 0.625, 0.75, 0.375, 0.75, 0.375, 0.75, 0.625, 0.75, 0.625, 1.0, 0.375, 1.0, 0.125, 0.5, 0.375, 0.5, 0.375, 0.75, 0.125, 0.75, 0.625, 0.5, 0.875, 0.5, 0.875, 0.75, 0.625, 0.75])
me_005.use_remesh_fix_poles = True
me_005.use_remesh_preserve_attributes = False
me_005.use_mirror_vertex_groups = False
me_005.update()

# ---- objects
ob_005 = bpy.data.objects.new('Куб.005', me_007)
ob_006 = bpy.data.objects.new('Куб.006', me_008)
ob_007 = bpy.data.objects.new('Куб.007', me_009)
ob_008 = bpy.data.objects.new('Куб.008', me_010)
ob_009 = bpy.data.objects.new('Куб.009', me_011)
ob_010 = bpy.data.objects.new('Куб.010', me_012)
ob_011 = bpy.data.objects.new('Куб.011', me_013)
ob_012 = bpy.data.objects.new('Куб.012', me_014)
ob_013 = bpy.data.objects.new('Куб.013', me_015)
ob_014 = bpy.data.objects.new('Куб.014', me_016)
ob_015 = bpy.data.objects.new('Куб.015', me_017)
ob_016 = bpy.data.objects.new('Куб.016', me_018)
ob_017 = bpy.data.objects.new('Куб.017', me_019)
ob_018 = bpy.data.objects.new('Куб.018', me_020)
ob_019 = bpy.data.objects.new('Куб.019', me_021)
ob_020 = bpy.data.objects.new('Куб.020', me_022)
ob_021 = bpy.data.objects.new('Куб.021', me_023)
ob_022 = bpy.data.objects.new('Куб.022', me_024)
ob_023 = bpy.data.objects.new('Куб.023', me_025)
ob_024 = bpy.data.objects.new('Куб.024', me_026)
ob_light = bpy.data.objects.new('Light', light_light)
ob_camera = bpy.data.objects.new('Camera', cam_camera)
ob_cube = bpy.data.objects.new('Cube', me_cube)
ob_cube_001 = bpy.data.objects.new('Cube.001', me_cube_001)
ob_cube_002 = bpy.data.objects.new('Cube.002', me_cube_002)
ob_cube_003 = bpy.data.objects.new('Cube.003', me_cube_003)
ob_cube_004 = bpy.data.objects.new('Cube.004', me_cube_004)
ob_cube_005 = bpy.data.objects.new('Cube.005', me_cube_005)
ob_cube_006 = bpy.data.objects.new('Cube.006', me_cube_006)
ob_cube_007 = bpy.data.objects.new('Cube.007', me_cube_007)
ob_x = bpy.data.objects.new('Куб', me_001)
ob_001 = bpy.data.objects.new('Куб.001', me_002)
ob_002 = bpy.data.objects.new('Куб.002', me_003)
ob_003 = bpy.data.objects.new('Куб.003', me_004)
ob_004 = bpy.data.objects.new('Куб.004', me_005)

# ---- transforms, parenting, visibility, modifiers, constraints
ob_005.location = (-0.3144, -0.5537, 1.213)
ob_005.lineart.crease_threshold = 0.0
ob_006.location = (-1.184, -0.1537, 1.213)
ob_006.scale = (0.1597, 0.1597, 1.0)
ob_006.lineart.crease_threshold = 0.0
ob_007.location = (-1.184, -1.054, 1.213)
ob_007.scale = (0.1597, 0.1597, 1.0)
ob_007.lineart.crease_threshold = 0.0
ob_008.location = (0.5556, -0.1537, 1.213)
ob_008.scale = (0.1597, 0.1597, 1.0)
ob_008.lineart.crease_threshold = 0.0
ob_009.location = (0.5556, -1.054, 1.213)
ob_009.scale = (0.1597, 0.1597, 1.0)
ob_009.lineart.crease_threshold = 0.0
ob_010.location = (-0.3144, -2.554, 1.213)
ob_010.lineart.crease_threshold = 0.0
ob_011.location = (-1.184, -2.154, 1.213)
ob_011.scale = (0.1597, 0.1597, 1.0)
ob_011.lineart.crease_threshold = 0.0
ob_012.location = (-1.184, -3.054, 1.213)
ob_012.scale = (0.1597, 0.1597, 1.0)
ob_012.lineart.crease_threshold = 0.0
ob_013.location = (0.5556, -2.154, 1.213)
ob_013.scale = (0.1597, 0.1597, 1.0)
ob_013.lineart.crease_threshold = 0.0
ob_014.location = (0.5556, -3.054, 1.213)
ob_014.scale = (0.1597, 0.1597, 1.0)
ob_014.lineart.crease_threshold = 0.0
ob_015.location = (1.766, -0.5537, 1.213)
ob_015.lineart.crease_threshold = 0.0
ob_016.location = (0.8956, -0.1537, 1.213)
ob_016.scale = (0.1597, 0.1597, 1.0)
ob_016.lineart.crease_threshold = 0.0
ob_017.location = (0.8956, -1.054, 1.213)
ob_017.scale = (0.1597, 0.1597, 1.0)
ob_017.lineart.crease_threshold = 0.0
ob_018.location = (2.636, -0.1537, 1.213)
ob_018.scale = (0.1597, 0.1597, 1.0)
ob_018.lineart.crease_threshold = 0.0
ob_019.location = (2.636, -1.054, 1.213)
ob_019.scale = (0.1597, 0.1597, 1.0)
ob_019.lineart.crease_threshold = 0.0
ob_020.location = (1.766, -2.554, 1.213)
ob_020.lineart.crease_threshold = 0.0
ob_021.location = (0.8956, -2.154, 1.213)
ob_021.scale = (0.1597, 0.1597, 1.0)
ob_021.lineart.crease_threshold = 0.0
ob_022.location = (0.8956, -3.054, 1.213)
ob_022.scale = (0.1597, 0.1597, 1.0)
ob_022.lineart.crease_threshold = 0.0
ob_023.location = (2.636, -2.154, 1.213)
ob_023.scale = (0.1597, 0.1597, 1.0)
ob_023.lineart.crease_threshold = 0.0
ob_024.location = (2.636, -3.054, 1.213)
ob_024.scale = (0.1597, 0.1597, 1.0)
ob_024.lineart.crease_threshold = 0.0
ob_light.location = (4.076, 1.005, 5.904)
ob_light.rotation_euler = (0.6503, 0.05522, 1.866)
ob_light.lock_rotations_4d = False
ob_light.empty_display_type = 'ARROWS'
ob_light.color = (0.0, 0.0, 0.0, 0.0)
ob_light.lineart.crease_threshold = 0.0
ob_camera.location = (7.359, -6.926, 4.958)
ob_camera.rotation_euler = (1.109, 0.0, 0.8149)
ob_camera.lock_rotations_4d = False
ob_camera.empty_display_type = 'ARROWS'
ob_camera.color = (0.0, 0.0, 0.0, 0.0)
ob_camera.display_type = 'WIRE'
ob_camera.lineart.crease_threshold = 0.0
ob_cube.location = (1.535, 1.535, 0.0)
ob_cube.rotation_euler = (0.0, -0.0, 1.571)
ob_cube.lock_rotations_4d = False
ob_cube.empty_display_type = 'ARROWS'
ob_cube.lineart.crease_threshold = 0.0
_m = ob_cube.modifiers.new('Фаска', 'BEVEL')
_m.segments = 3
_m.limit_method = 'NONE'
ob_cube_001.location = (-0.001787, 1.535, 0.0)
ob_cube_001.rotation_euler = (0.0, -0.0, 1.571)
ob_cube_001.lock_rotations_4d = False
ob_cube_001.empty_display_type = 'ARROWS'
ob_cube_001.lineart.crease_threshold = 0.0
_m = ob_cube_001.modifiers.new('Фаска', 'BEVEL')
_m.segments = 3
_m.limit_method = 'NONE'
ob_cube_002.location = (-1.533, 1.535, 0.0)
ob_cube_002.rotation_euler = (0.0, -0.0, 1.571)
ob_cube_002.lock_rotations_4d = False
ob_cube_002.empty_display_type = 'ARROWS'
ob_cube_002.lineart.crease_threshold = 0.0
_m = ob_cube_002.modifiers.new('Фаска', 'BEVEL')
_m.segments = 3
_m.limit_method = 'NONE'
ob_cube_003.location = (1.198, 5.026, 0.417)
ob_cube_003.rotation_euler = (0.0, -0.0, 3.142)
ob_cube_003.lock_rotations_4d = False
ob_cube_003.empty_display_type = 'ARROWS'
ob_cube_003.lineart.crease_threshold = 0.0
_m = ob_cube_003.modifiers.new('Фаска', 'BEVEL')
_m.segments = 3
_m.limit_method = 'NONE'
ob_cube_004.location = (1.43, 1.803, 0.417)
ob_cube_004.rotation_euler = (0.0, -0.0, 3.142)
ob_cube_004.lock_rotations_4d = False
ob_cube_004.empty_display_type = 'ARROWS'
ob_cube_004.lineart.crease_threshold = 0.0
_m = ob_cube_004.modifiers.new('Фаска', 'BEVEL')
_m.segments = 3
_m.limit_method = 'NONE'
ob_cube_005.location = (1.535, 1.535, 0.8696)
ob_cube_005.rotation_euler = (0.0, -0.0, 1.571)
ob_cube_005.lock_rotations_4d = False
ob_cube_005.empty_display_type = 'ARROWS'
ob_cube_005.lineart.crease_threshold = 0.0
_m = ob_cube_005.modifiers.new('Фаска', 'BEVEL')
_m.segments = 3
_m.limit_method = 'NONE'
ob_cube_006.location = (-0.001787, 1.535, 0.8696)
ob_cube_006.rotation_euler = (0.0, -0.0, 1.571)
ob_cube_006.lock_rotations_4d = False
ob_cube_006.empty_display_type = 'ARROWS'
ob_cube_006.lineart.crease_threshold = 0.0
_m = ob_cube_006.modifiers.new('Фаска', 'BEVEL')
_m.segments = 3
_m.limit_method = 'NONE'
ob_cube_007.location = (-1.533, 1.535, 0.8696)
ob_cube_007.rotation_euler = (0.0, -0.0, 1.571)
ob_cube_007.lock_rotations_4d = False
ob_cube_007.empty_display_type = 'ARROWS'
ob_cube_007.lineart.crease_threshold = 0.0
_m = ob_cube_007.modifiers.new('Фаска', 'BEVEL')
_m.segments = 3
_m.limit_method = 'NONE'
ob_x.location = (0.0, 3.0, 1.749)
ob_x.scale = (3.849, 3.849, 3.849)
ob_x.lineart.crease_threshold = 0.0
_vg = ob_x.vertex_groups.new(name='Группа')
ob_001.parent = ob_x
ob_001.matrix_parent_inverse = Matrix(((1.0, -0.0, 0.0, -0.0), (-0.0, 1.0, -0.0, 0.0), (0.0, -0.0, 1.0, -1.149), (-0.0, 0.0, -0.0, 1.0)))
ob_001.location = (0.235, 0.223, 1.084)
ob_001.lineart.crease_threshold = 0.0
ob_002.parent = ob_x
ob_002.matrix_parent_inverse = Matrix(((1.0, -0.0, 0.0, -0.0), (-0.0, 1.0, -0.0, 0.0), (0.0, -0.0, 1.0, -1.149), (-0.0, 0.0, -0.0, 1.0)))
ob_002.location = (0.235, -0.226, 1.083)
ob_002.lineart.crease_threshold = 0.0
ob_003.parent = ob_x
ob_003.matrix_parent_inverse = Matrix(((1.0, -0.0, 0.0, -0.0), (-0.0, 1.0, -0.0, 0.0), (0.0, -0.0, 1.0, -1.149), (-0.0, 0.0, -0.0, 1.0)))
ob_003.location = (-0.224, 0.174, 1.082)
ob_003.lineart.crease_threshold = 0.0
ob_004.parent = ob_x
ob_004.matrix_parent_inverse = Matrix(((1.0, -0.0, 0.0, -0.0), (-0.0, 1.0, -0.0, 0.0), (0.0, -0.0, 1.0, -1.149), (-0.0, 0.0, -0.0, 1.0)))
ob_004.location = (-0.224, -0.176, 1.082)
ob_004.lineart.crease_threshold = 0.0

# ---- collection membership
scene.collection.objects.link(ob_005)
scene.collection.objects.link(ob_006)
scene.collection.objects.link(ob_007)
scene.collection.objects.link(ob_008)
scene.collection.objects.link(ob_009)
scene.collection.objects.link(ob_010)
scene.collection.objects.link(ob_011)
scene.collection.objects.link(ob_012)
scene.collection.objects.link(ob_013)
scene.collection.objects.link(ob_014)
scene.collection.objects.link(ob_015)
scene.collection.objects.link(ob_016)
scene.collection.objects.link(ob_017)
scene.collection.objects.link(ob_018)
scene.collection.objects.link(ob_019)
scene.collection.objects.link(ob_020)
scene.collection.objects.link(ob_021)
scene.collection.objects.link(ob_022)
scene.collection.objects.link(ob_023)
scene.collection.objects.link(ob_024)
col_collection.objects.link(ob_light)
col_collection.objects.link(ob_camera)
col_x.objects.link(ob_cube)
col_x.objects.link(ob_cube_001)
col_x.objects.link(ob_cube_002)
col_x.objects.link(ob_cube_003)
col_x.objects.link(ob_cube_004)
col_x.objects.link(ob_cube_005)
col_x.objects.link(ob_cube_006)
col_x.objects.link(ob_cube_007)
col_x_1.objects.link(ob_x)
col_x_1.objects.link(ob_001)
col_x_1.objects.link(ob_002)
col_x_1.objects.link(ob_003)
col_x_1.objects.link(ob_004)
def _layer_coll(name, lc=None):
    lc = lc or bpy.context.view_layer.layer_collection
    for c in lc.children:
        if c.name == name: return c
        r = _layer_coll(name, c)
        if r: return r
_layer_coll('поддон').exclude = True
_layer_coll('столик').exclude = True

# ---- scene / render settings (as saved in the file)
scene.camera = ob_camera
scene.frame_start = 1; scene.frame_end = 250; scene.frame_set(0)
scene.render.engine = 'BLENDER_EEVEE_NEXT'
scene.cycles.use_denoising = False
scene.cycles.samples = 128
scene.cycles.sampling_pattern = 'TABULATED_SOBOL'
scene.cycles.use_adaptive_sampling = False
scene.cycles.use_light_tree = False
scene.view_settings.view_transform = 'Filmic'
bpy.context.view_layer.update()
